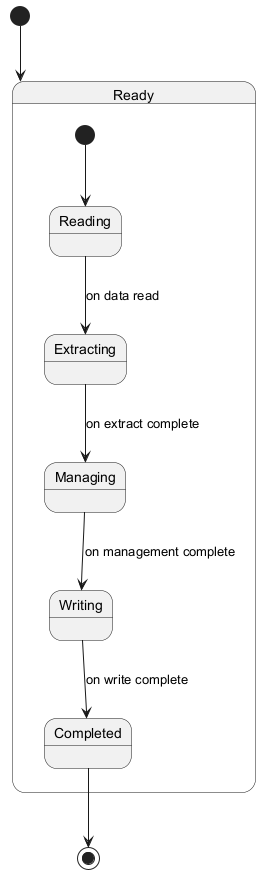

The diagram above was rendered by PlantUML. Its source (embedded in the PNG):
@startuml
[*] --> Ready

state Ready {
  [*] --> Reading
  Reading --> Extracting : on data read
  Extracting --> Managing : on extract complete
  Managing --> Writing : on management complete
  Writing --> Completed : on write complete
}

Completed --> [*]
@enduml